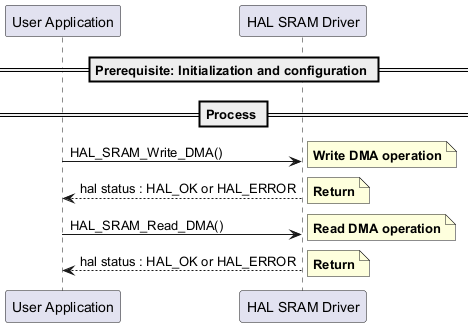

The diagram above was rendered by PlantUML. Its source (embedded in the PNG):
@startuml

== Prerequisite: Initialization and configuration ==

== Process ==

"User Application" -> "HAL SRAM Driver" : HAL_SRAM_Write_DMA()
note right: **Write DMA operation**
"HAL SRAM Driver" --> "User Application": hal status : HAL_OK or HAL_ERROR
note right: **Return**

"User Application" -> "HAL SRAM Driver" : HAL_SRAM_Read_DMA()
note right: **Read DMA operation**
"HAL SRAM Driver" --> "User Application" : hal status : HAL_OK or HAL_ERROR
note right: **Return**

@enduml